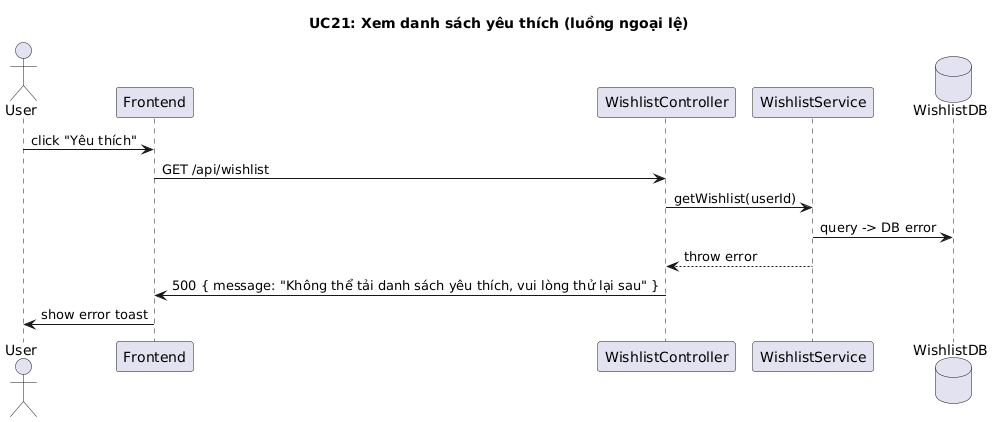

The diagram above was rendered by PlantUML. Its source (embedded in the PNG):
@startuml
title UC21: Xem danh sách yêu thích (luồng ngoại lệ)

actor User
participant Frontend
participant WishlistController
participant WishlistService
database WishlistDB

User -> Frontend: click "Yêu thích"
Frontend -> WishlistController: GET /api/wishlist
WishlistController -> WishlistService: getWishlist(userId)
WishlistService -> WishlistDB: query -> DB error
WishlistService --> WishlistController: throw error
WishlistController -> Frontend: 500 { message: "Không thể tải danh sách yêu thích, vui lòng thử lại sau" }
Frontend -> User: show error toast
@enduml